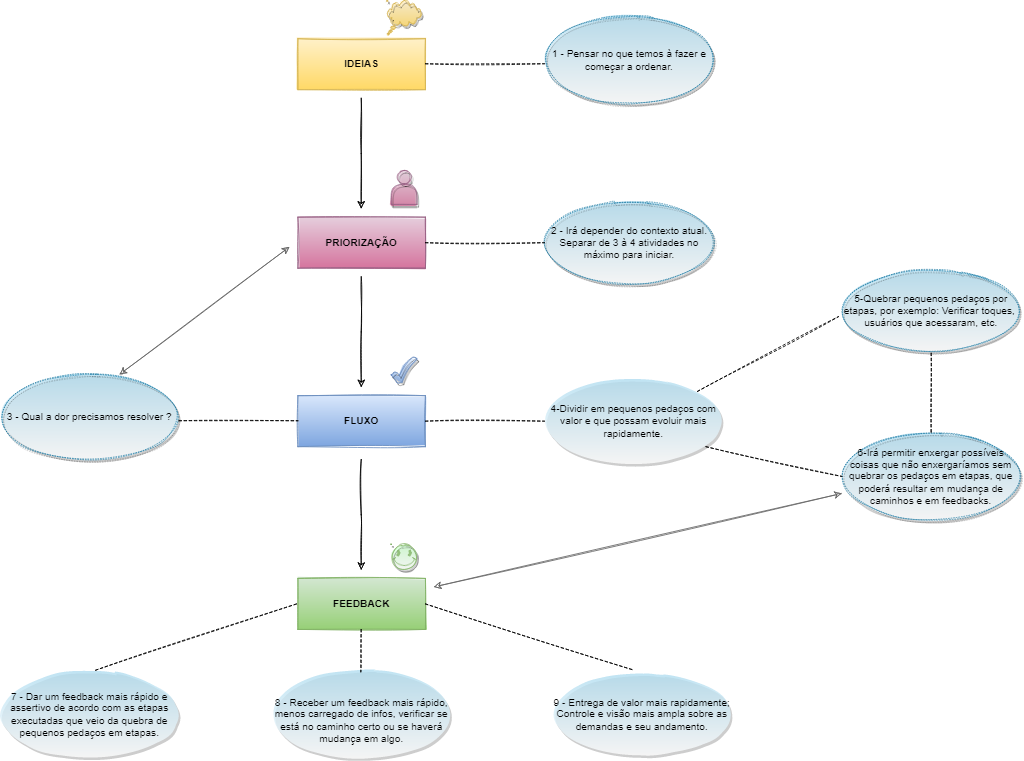

The diagram above was exported from draw.io. Its source (the exported page's mxGraphModel, read from the mxfile embedded in the PNG):
<mxGraphModel dx="1922" dy="5589" grid="1" gridSize="10" guides="1" tooltips="1" connect="1" arrows="1" fold="1" page="1" pageScale="1" pageWidth="3300" pageHeight="4681" math="0" shadow="0">
  <root>
    <mxCell id="0" />
    <mxCell id="1" parent="0" />
    <mxCell id="PxUoDDTTgKU9kctgwtnO-44" value="&lt;b&gt;IDEIAS&lt;/b&gt;" style="rounded=0;whiteSpace=wrap;html=1;fillColor=#fff2cc;strokeColor=#d6b656;gradientColor=#ffd966;sketch=1;" vertex="1" parent="1">
      <mxGeometry x="820" y="-4575" width="150" height="60" as="geometry" />
    </mxCell>
    <mxCell id="PxUoDDTTgKU9kctgwtnO-45" value="" style="edgeStyle=elbowEdgeStyle;elbow=vertical;endArrow=classic;html=1;rounded=0;sketch=1;" edge="1" parent="1">
      <mxGeometry width="50" height="50" relative="1" as="geometry">
        <mxPoint x="894.5" y="-4505" as="sourcePoint" />
        <mxPoint x="894.5" y="-4375" as="targetPoint" />
        <Array as="points">
          <mxPoint x="919.5" y="-4440" />
          <mxPoint x="949.5" y="-4410" />
        </Array>
      </mxGeometry>
    </mxCell>
    <mxCell id="PxUoDDTTgKU9kctgwtnO-46" value="&lt;b&gt;PRIORIZAÇÃO&lt;/b&gt;" style="rounded=0;whiteSpace=wrap;html=1;fillColor=#e6d0de;strokeColor=#996185;gradientColor=#d5739d;sketch=1;" vertex="1" parent="1">
      <mxGeometry x="820" y="-4365" width="150" height="60" as="geometry" />
    </mxCell>
    <mxCell id="PxUoDDTTgKU9kctgwtnO-47" value="" style="edgeStyle=elbowEdgeStyle;elbow=vertical;endArrow=classic;html=1;rounded=0;sketch=1;" edge="1" parent="1">
      <mxGeometry width="50" height="50" relative="1" as="geometry">
        <mxPoint x="894.5" y="-4295" as="sourcePoint" />
        <mxPoint x="894.5" y="-4165" as="targetPoint" />
        <Array as="points">
          <mxPoint x="919.5" y="-4230" />
          <mxPoint x="949.5" y="-4200" />
        </Array>
      </mxGeometry>
    </mxCell>
    <mxCell id="PxUoDDTTgKU9kctgwtnO-48" value="&lt;b&gt;FLUXO&lt;/b&gt;" style="rounded=0;whiteSpace=wrap;html=1;fillColor=#dae8fc;strokeColor=#6c8ebf;gradientColor=#7ea6e0;sketch=1;" vertex="1" parent="1">
      <mxGeometry x="820" y="-4155" width="150" height="60" as="geometry" />
    </mxCell>
    <mxCell id="PxUoDDTTgKU9kctgwtnO-51" value="3 - Qual a dor precisamos resolver ?" style="ellipse;whiteSpace=wrap;html=1;shadow=1;dashed=1;dashPattern=1 2;strokeWidth=1;opacity=80;fillColor=#b1ddf0;strokeColor=#10739e;gradientColor=#ffffff;rounded=0;sketch=1;" vertex="1" parent="1">
      <mxGeometry x="470" y="-4180" width="210" height="100" as="geometry" />
    </mxCell>
    <mxCell id="PxUoDDTTgKU9kctgwtnO-54" value="1 - Pensar no que temos à fazer e começar a ordenar." style="ellipse;whiteSpace=wrap;html=1;shadow=1;dashed=1;dashPattern=1 2;strokeWidth=1;opacity=80;fillColor=#b1ddf0;strokeColor=#10739e;gradientColor=#ffffff;rounded=0;sketch=1;" vertex="1" parent="1">
      <mxGeometry x="1110" y="-4600" width="200" height="100" as="geometry" />
    </mxCell>
    <mxCell id="PxUoDDTTgKU9kctgwtnO-58" value="2 - Irá depender do contexto atual. Separar de 3 à 4 atividades no máximo para iniciar." style="ellipse;whiteSpace=wrap;html=1;shadow=1;dashed=1;dashPattern=1 2;strokeWidth=1;opacity=80;fillColor=#b1ddf0;strokeColor=#10739e;gradientColor=#ffffff;rounded=0;sketch=1;" vertex="1" parent="1">
      <mxGeometry x="1110" y="-4385" width="200" height="100" as="geometry" />
    </mxCell>
    <mxCell id="PxUoDDTTgKU9kctgwtnO-59" value="" style="endArrow=none;dashed=1;html=1;rounded=0;entryX=0;entryY=0.5;entryDx=0;entryDy=0;exitX=1;exitY=0.5;exitDx=0;exitDy=0;sketch=1;" edge="1" parent="1" source="PxUoDDTTgKU9kctgwtnO-46" target="PxUoDDTTgKU9kctgwtnO-58">
      <mxGeometry width="50" height="50" relative="1" as="geometry">
        <mxPoint x="980" y="-4336" as="sourcePoint" />
        <mxPoint x="1100" y="-4335" as="targetPoint" />
      </mxGeometry>
    </mxCell>
    <mxCell id="PxUoDDTTgKU9kctgwtnO-60" value="" style="endArrow=none;dashed=1;html=1;rounded=0;entryX=0;entryY=0.5;entryDx=0;entryDy=0;exitX=1;exitY=0.5;exitDx=0;exitDy=0;sketch=1;" edge="1" parent="1">
      <mxGeometry width="50" height="50" relative="1" as="geometry">
        <mxPoint x="970" y="-4545.5" as="sourcePoint" />
        <mxPoint x="1110" y="-4545.5" as="targetPoint" />
      </mxGeometry>
    </mxCell>
    <mxCell id="PxUoDDTTgKU9kctgwtnO-61" value="" style="endArrow=none;dashed=1;html=1;rounded=0;entryX=0;entryY=0.5;entryDx=0;entryDy=0;exitX=1;exitY=0.5;exitDx=0;exitDy=0;sketch=1;" edge="1" parent="1">
      <mxGeometry width="50" height="50" relative="1" as="geometry">
        <mxPoint x="970" y="-4125" as="sourcePoint" />
        <mxPoint x="1110" y="-4125" as="targetPoint" />
      </mxGeometry>
    </mxCell>
    <mxCell id="PxUoDDTTgKU9kctgwtnO-62" value="" style="endArrow=none;dashed=1;html=1;rounded=0;entryX=0;entryY=0.5;entryDx=0;entryDy=0;exitX=1;exitY=0.5;exitDx=0;exitDy=0;sketch=1;" edge="1" parent="1">
      <mxGeometry width="50" height="50" relative="1" as="geometry">
        <mxPoint x="680" y="-4125.5" as="sourcePoint" />
        <mxPoint x="820" y="-4125.5" as="targetPoint" />
      </mxGeometry>
    </mxCell>
    <mxCell id="PxUoDDTTgKU9kctgwtnO-63" value="4-Dividir em pequenos pedaços com valor e que possam evoluir mais rapidamente." style="ellipse;whiteSpace=wrap;html=1;shadow=1;dashed=1;dashPattern=1 2;strokeWidth=1;opacity=80;fillColor=#b1ddf0;strokeColor=none;gradientColor=#ffffff;rounded=0;sketch=1;" vertex="1" parent="1">
      <mxGeometry x="1110" y="-4175" width="210" height="100" as="geometry" />
    </mxCell>
    <mxCell id="PxUoDDTTgKU9kctgwtnO-67" value="6-Irá permitir enxergar possíveis coisas que não enxergaríamos sem quebrar os pedaços em etapas, que poderá resultar em mudança de caminhos e em feedbacks." style="ellipse;whiteSpace=wrap;html=1;shadow=1;dashed=1;dashPattern=1 2;strokeWidth=1;opacity=80;fillColor=#b1ddf0;strokeColor=#10739e;gradientColor=#ffffff;rounded=0;sketch=1;" vertex="1" parent="1">
      <mxGeometry x="1460" y="-4110" width="210" height="100" as="geometry" />
    </mxCell>
    <mxCell id="PxUoDDTTgKU9kctgwtnO-70" value="" style="endArrow=none;dashed=1;html=1;rounded=0;entryX=0.5;entryY=0;entryDx=0;entryDy=0;exitX=0.5;exitY=1;exitDx=0;exitDy=0;sketch=1;" edge="1" parent="1" source="PxUoDDTTgKU9kctgwtnO-73" target="PxUoDDTTgKU9kctgwtnO-67">
      <mxGeometry width="50" height="50" relative="1" as="geometry">
        <mxPoint x="1495" y="-4140" as="sourcePoint" />
        <mxPoint x="1635" y="-4140" as="targetPoint" />
      </mxGeometry>
    </mxCell>
    <mxCell id="PxUoDDTTgKU9kctgwtnO-72" value="" style="endArrow=none;dashed=1;html=1;rounded=0;exitX=1;exitY=0.5;exitDx=0;exitDy=0;entryX=-0.019;entryY=0.57;entryDx=0;entryDy=0;entryPerimeter=0;sketch=1;" edge="1" parent="1" target="PxUoDDTTgKU9kctgwtnO-73">
      <mxGeometry width="50" height="50" relative="1" as="geometry">
        <mxPoint x="1290" y="-4160" as="sourcePoint" />
        <mxPoint x="1420" y="-4250" as="targetPoint" />
      </mxGeometry>
    </mxCell>
    <mxCell id="PxUoDDTTgKU9kctgwtnO-73" value="5-Quebrar pequenos pedaços por etapas, por exemplo: Verificar toques,&amp;nbsp; usuários que acessaram, etc." style="ellipse;whiteSpace=wrap;html=1;shadow=1;dashed=1;dashPattern=1 2;strokeWidth=1;opacity=80;fillColor=#b1ddf0;strokeColor=#10739e;gradientColor=#ffffff;rounded=0;sketch=1;" vertex="1" parent="1">
      <mxGeometry x="1460" y="-4305" width="210" height="100" as="geometry" />
    </mxCell>
    <mxCell id="PxUoDDTTgKU9kctgwtnO-74" value="" style="endArrow=none;dashed=1;html=1;rounded=0;entryX=0;entryY=0.5;entryDx=0;entryDy=0;sketch=1;" edge="1" parent="1" target="PxUoDDTTgKU9kctgwtnO-67">
      <mxGeometry width="50" height="50" relative="1" as="geometry">
        <mxPoint x="1300" y="-4095" as="sourcePoint" />
        <mxPoint x="1430" y="-4095" as="targetPoint" />
      </mxGeometry>
    </mxCell>
    <mxCell id="PxUoDDTTgKU9kctgwtnO-75" value="" style="edgeStyle=elbowEdgeStyle;elbow=vertical;endArrow=classic;html=1;rounded=0;sketch=1;" edge="1" parent="1">
      <mxGeometry width="50" height="50" relative="1" as="geometry">
        <mxPoint x="894.5" y="-4080" as="sourcePoint" />
        <mxPoint x="894.5" y="-3950" as="targetPoint" />
        <Array as="points">
          <mxPoint x="919.5" y="-4015" />
          <mxPoint x="949.5" y="-3985" />
        </Array>
      </mxGeometry>
    </mxCell>
    <mxCell id="PxUoDDTTgKU9kctgwtnO-76" value="&lt;b&gt;FEEDBACK&lt;/b&gt;" style="rounded=0;whiteSpace=wrap;html=1;fillColor=#d5e8d4;strokeColor=#82b366;gradientColor=#97d077;sketch=1;" vertex="1" parent="1">
      <mxGeometry x="820" y="-3940" width="150" height="60" as="geometry" />
    </mxCell>
    <mxCell id="PxUoDDTTgKU9kctgwtnO-80" value="" style="endArrow=classic;startArrow=classic;html=1;rounded=0;fontSize=11;strokeColor=#666666;exitX=0.667;exitY=0;exitDx=0;exitDy=0;exitPerimeter=0;sketch=1;" edge="1" parent="1" source="PxUoDDTTgKU9kctgwtnO-51">
      <mxGeometry width="50" height="50" relative="1" as="geometry">
        <mxPoint x="570" y="-4180" as="sourcePoint" />
        <mxPoint x="810" y="-4330" as="targetPoint" />
      </mxGeometry>
    </mxCell>
    <mxCell id="PxUoDDTTgKU9kctgwtnO-81" value="" style="endArrow=classic;startArrow=classic;html=1;rounded=0;fontSize=11;strokeColor=#666666;sketch=1;" edge="1" parent="1">
      <mxGeometry width="50" height="50" relative="1" as="geometry">
        <mxPoint x="980" y="-3930" as="sourcePoint" />
        <mxPoint x="1460" y="-4040" as="targetPoint" />
      </mxGeometry>
    </mxCell>
    <mxCell id="PxUoDDTTgKU9kctgwtnO-84" value="7 - Dar um feedback mais rápido e assertivo de acordo com as etapas executadas que veio da quebra de pequenos pedaços em etapas." style="ellipse;whiteSpace=wrap;html=1;shadow=1;dashed=1;dashPattern=1 2;strokeWidth=1;opacity=80;fillColor=#b1ddf0;strokeColor=none;gradientColor=#ffffff;rounded=0;sketch=1;" vertex="1" parent="1">
      <mxGeometry x="470" y="-3830" width="210" height="100" as="geometry" />
    </mxCell>
    <mxCell id="PxUoDDTTgKU9kctgwtnO-85" value="" style="endArrow=none;dashed=1;html=1;rounded=0;entryX=0;entryY=0.5;entryDx=0;entryDy=0;exitX=0.533;exitY=-0.02;exitDx=0;exitDy=0;exitPerimeter=0;sketch=1;" edge="1" parent="1" source="PxUoDDTTgKU9kctgwtnO-84">
      <mxGeometry width="50" height="50" relative="1" as="geometry">
        <mxPoint x="690" y="-3860" as="sourcePoint" />
        <mxPoint x="820" y="-3910.5" as="targetPoint" />
      </mxGeometry>
    </mxCell>
    <mxCell id="PxUoDDTTgKU9kctgwtnO-86" value="" style="endArrow=none;dashed=1;html=1;rounded=0;exitX=1;exitY=0.5;exitDx=0;exitDy=0;entryX=0.454;entryY=-0.021;entryDx=0;entryDy=0;entryPerimeter=0;sketch=1;" edge="1" parent="1" source="PxUoDDTTgKU9kctgwtnO-76" target="PxUoDDTTgKU9kctgwtnO-90">
      <mxGeometry width="50" height="50" relative="1" as="geometry">
        <mxPoint x="969.9999999999998" y="-3830" as="sourcePoint" />
        <mxPoint x="1210" y="-3840" as="targetPoint" />
      </mxGeometry>
    </mxCell>
    <mxCell id="PxUoDDTTgKU9kctgwtnO-87" value="&lt;br&gt;8 - Receber um feedback mais rápido, menos carregado de infos, verificar se está no caminho certo ou se haverá mudança em algo." style="ellipse;whiteSpace=wrap;html=1;shadow=1;dashed=1;dashPattern=1 2;strokeWidth=1;opacity=80;fillColor=#b1ddf0;strokeColor=none;gradientColor=#ffffff;rounded=0;sketch=1;" vertex="1" parent="1">
      <mxGeometry x="790" y="-3830" width="210" height="100" as="geometry" />
    </mxCell>
    <mxCell id="PxUoDDTTgKU9kctgwtnO-90" value="9 - Entrega de valor mais rapidamente; Controle e visão mais ampla sobre as demandas e seu andamento." style="ellipse;whiteSpace=wrap;html=1;shadow=1;dashed=1;dashPattern=1 2;strokeWidth=1;opacity=80;fillColor=#b1ddf0;strokeColor=none;gradientColor=#ffffff;rounded=0;sketch=1;" vertex="1" parent="1">
      <mxGeometry x="1120" y="-3830" width="210" height="100" as="geometry" />
    </mxCell>
    <mxCell id="PxUoDDTTgKU9kctgwtnO-91" value="" style="endArrow=none;dashed=1;html=1;rounded=0;exitX=1;exitY=0.5;exitDx=0;exitDy=0;sketch=1;" edge="1" parent="1">
      <mxGeometry width="50" height="50" relative="1" as="geometry">
        <mxPoint x="894.4099999999996" y="-3880" as="sourcePoint" />
        <mxPoint x="894" y="-3830" as="targetPoint" />
        <Array as="points" />
      </mxGeometry>
    </mxCell>
    <mxCell id="PxUoDDTTgKU9kctgwtnO-94" value="" style="verticalLabelPosition=bottom;verticalAlign=top;html=1;shape=mxgraph.basic.smiley;shadow=1;fontSize=11;strokeWidth=1;fillColor=#CCFFCC;gradientColor=#ffffff;opacity=80;strokeColor=#82b366;gradientDirection=south;rounded=0;sketch=1;" vertex="1" parent="1">
      <mxGeometry x="930" y="-3980" width="30" height="30" as="geometry" />
    </mxCell>
    <mxCell id="PxUoDDTTgKU9kctgwtnO-102" value="" style="shape=actor;whiteSpace=wrap;html=1;shadow=1;fontSize=11;strokeWidth=1;fillColor=#e6d0de;gradientColor=#d5739d;gradientDirection=south;opacity=80;strokeColor=#996185;rounded=0;sketch=1;" vertex="1" parent="1">
      <mxGeometry x="930" y="-4420" width="30" height="40" as="geometry" />
    </mxCell>
    <mxCell id="PxUoDDTTgKU9kctgwtnO-104" value="" style="verticalLabelPosition=bottom;verticalAlign=top;html=1;shape=mxgraph.basic.tick;shadow=1;fontSize=11;strokeWidth=1;fillColor=#dae8fc;gradientColor=#7ea6e0;gradientDirection=south;opacity=80;strokeColor=#6c8ebf;rounded=0;sketch=1;" vertex="1" parent="1">
      <mxGeometry x="930" y="-4200" width="30" height="30" as="geometry" />
    </mxCell>
    <mxCell id="PxUoDDTTgKU9kctgwtnO-106" value="" style="whiteSpace=wrap;html=1;shape=mxgraph.basic.cloud_callout;shadow=1;fontSize=11;strokeWidth=1;fillColor=#fff2cc;gradientColor=#ffd966;gradientDirection=south;opacity=80;strokeColor=#d6b656;rounded=0;sketch=1;" vertex="1" parent="1">
      <mxGeometry x="925" y="-4620" width="40" height="40" as="geometry" />
    </mxCell>
  </root>
</mxGraphModel>